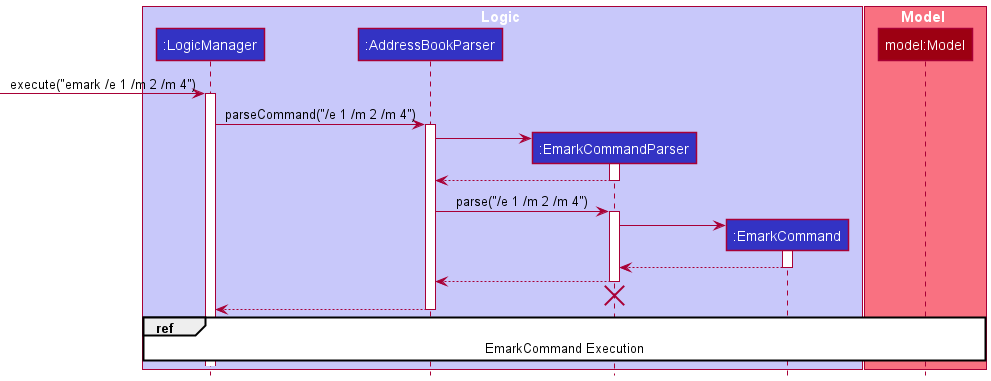

The diagram above was rendered by PlantUML. Its source (embedded in the PNG):
@startuml
!include ../style.puml

box Logic LOGIC_COLOR_T1
participant ":LogicManager" as LogicManager LOGIC_COLOR
participant ":AddressBookParser" as AddressBookParser LOGIC_COLOR
participant ":EmarkCommandParser" as EmarkCommandParser LOGIC_COLOR
participant ":EmarkCommand" as EmarkCommand LOGIC_COLOR
end box

box Model MODEL_COLOR_T1
participant "model:Model" as Model MODEL_COLOR
end box

[-> LogicManager : execute("emark /e 1 /m 2 /m 4")

activate LogicManager

LogicManager -> AddressBookParser : parseCommand("/e 1 /m 2 /m 4")
activate AddressBookParser

create EmarkCommandParser
AddressBookParser -> EmarkCommandParser
activate EmarkCommandParser

EmarkCommandParser --> AddressBookParser
deactivate EmarkCommandParser

AddressBookParser -> EmarkCommandParser : parse("/e 1 /m 2 /m 4")
activate EmarkCommandParser

create EmarkCommand
EmarkCommandParser -> EmarkCommand
activate EmarkCommand

EmarkCommand --> EmarkCommandParser
deactivate EmarkCommand

EmarkCommandParser --> AddressBookParser
deactivate EmarkCommandParser

EmarkCommandParser -[hidden]-> AddressBookParser
destroy EmarkCommandParser

AddressBookParser --> LogicManager
deactivate AddressBookParser

ref over LogicManager, Model : EmarkCommand Execution
@enduml